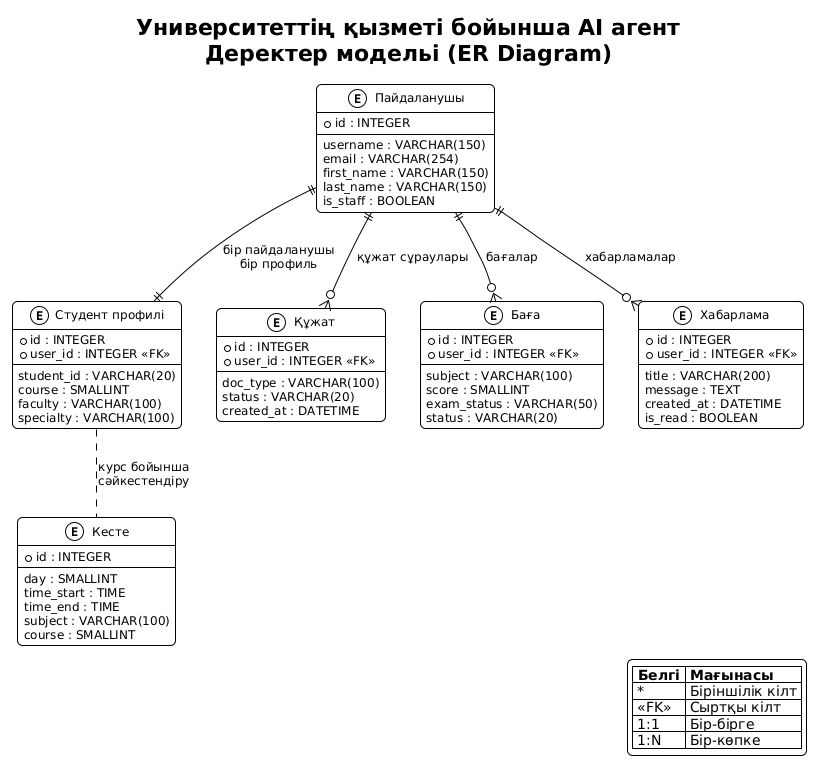

The diagram above was rendered by PlantUML. Its source (embedded in the PNG):
@startuml
!theme plain
skinparam backgroundColor #FFFFFF
skinparam defaultFontSize 12
skinparam defaultFontName Arial
skinparam roundCorner 10
skinparam shadowing false

title **Университеттің қызметі бойынша AI агент**\nДеректер модельі (ER Diagram)

' === СУЩНОСТИ ===
entity "Пайдаланушы" as User {
  * id : INTEGER
  --
  username : VARCHAR(150)
  email : VARCHAR(254)
  first_name : VARCHAR(150)
  last_name : VARCHAR(150)
  is_staff : BOOLEAN
}

entity "Студент профилі" as StudentProfile {
  * id : INTEGER
  * user_id : INTEGER <<FK>>
  --
  student_id : VARCHAR(20)
  course : SMALLINT
  faculty : VARCHAR(100)
  specialty : VARCHAR(100)
}

entity "Құжат" as Document {
  * id : INTEGER
  * user_id : INTEGER <<FK>>
  --
  doc_type : VARCHAR(100)
  status : VARCHAR(20)
  created_at : DATETIME
}

entity "Баға" as Grade {
  * id : INTEGER
  * user_id : INTEGER <<FK>>
  --
  subject : VARCHAR(100)
  score : SMALLINT
  exam_status : VARCHAR(50)
  status : VARCHAR(20)
}

entity "Кесте" as Schedule {
  * id : INTEGER
  --
  day : SMALLINT
  time_start : TIME
  time_end : TIME
  subject : VARCHAR(100)
  course : SMALLINT
}

entity "Хабарлама" as Notification {
  * id : INTEGER
  * user_id : INTEGER <<FK>>
  --
  title : VARCHAR(200)
  message : TEXT
  created_at : DATETIME
  is_read : BOOLEAN
}

' === СВЯЗИ ===
User ||--|| StudentProfile : "бір пайдаланушы\nбір профиль"
User ||--o{ Document : "құжат сұраулары"
User ||--o{ Grade : "бағалар"
User ||--o{ Notification : "хабарламалар"

StudentProfile .. Schedule : "курс бойынша\nсәйкестендіру"

legend right
  |= Белгі |= Мағынасы |
  | * | Біріншілік кілт |
  | <<FK>> | Сыртқы кілт |
  | 1:1 | Бір-бірге |
  | 1:N | Бір-көпке |
endlegend
@enduml